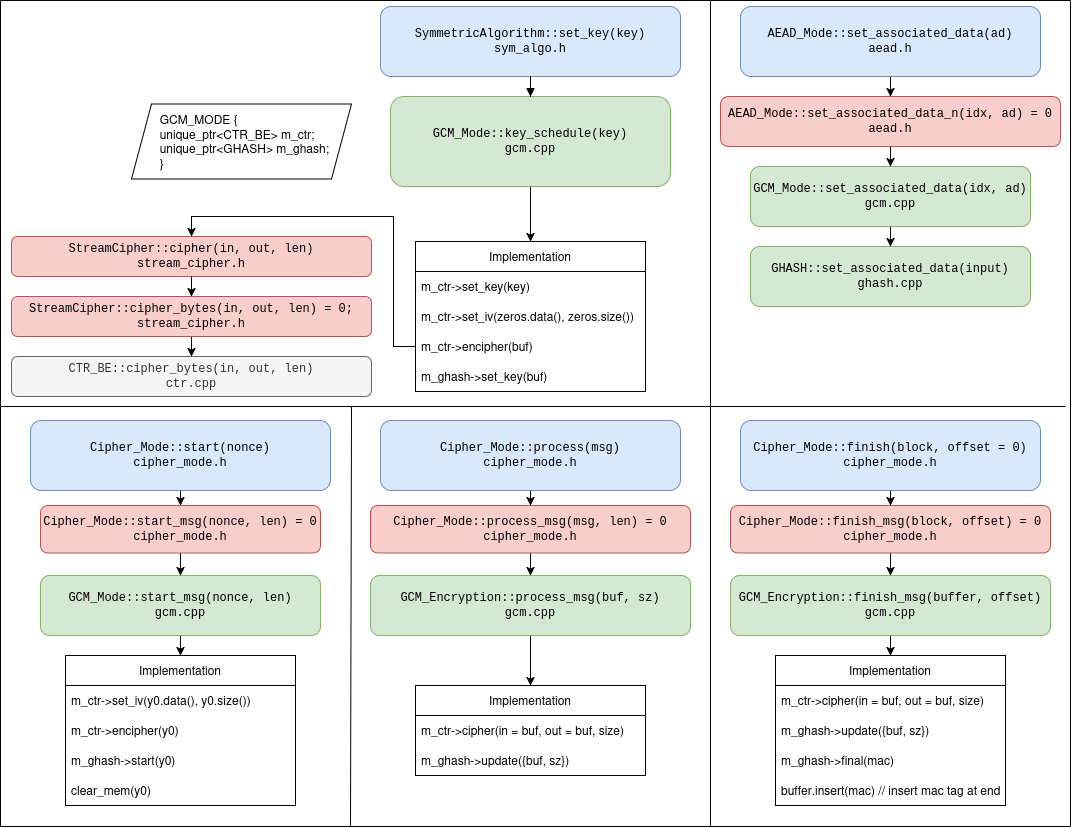

The diagram above was exported from draw.io. Its source (the exported page's mxGraphModel, read from the mxfile embedded in the PNG):
<mxGraphModel dx="1294" dy="915" grid="1" gridSize="10" guides="1" tooltips="1" connect="1" arrows="1" fold="1" page="1" pageScale="1" pageWidth="1169" pageHeight="827" math="0" shadow="0">
  <root>
    <mxCell id="0" />
    <mxCell id="1" parent="0" />
    <mxCell id="XBN_Zx4kwZS0cSvmTOLx-1" parent="1" style="rounded=1;whiteSpace=wrap;html=1;fillColor=#dae8fc;strokeColor=#6c8ebf;fontFamily=Courier New;" value="SymmetricAlgorithm::set_key(key)&lt;br&gt;&lt;div&gt;sym_algo.h&lt;/div&gt;" vertex="1">
      <mxGeometry height="70" width="300" x="380" y="6" as="geometry" />
    </mxCell>
    <mxCell id="XBN_Zx4kwZS0cSvmTOLx-53" edge="1" parent="1" source="XBN_Zx4kwZS0cSvmTOLx-2" style="edgeStyle=orthogonalEdgeStyle;rounded=0;orthogonalLoop=1;jettySize=auto;html=1;entryX=0.5;entryY=0;entryDx=0;entryDy=0;" target="XBN_Zx4kwZS0cSvmTOLx-26">
      <mxGeometry relative="1" as="geometry" />
    </mxCell>
    <mxCell id="XBN_Zx4kwZS0cSvmTOLx-2" parent="1" style="rounded=1;whiteSpace=wrap;html=1;fillColor=#d5e8d4;strokeColor=#82b366;fontFamily=Courier New;" value="GCM_Mode::key_schedule(key)&lt;br&gt;gcm.cpp" vertex="1">
      <mxGeometry height="90" width="280" x="390" y="96" as="geometry" />
    </mxCell>
    <mxCell id="XBN_Zx4kwZS0cSvmTOLx-37" edge="1" parent="1" source="XBN_Zx4kwZS0cSvmTOLx-3" style="edgeStyle=orthogonalEdgeStyle;rounded=0;orthogonalLoop=1;jettySize=auto;html=1;entryX=0.5;entryY=0;entryDx=0;entryDy=0;" target="XBN_Zx4kwZS0cSvmTOLx-36">
      <mxGeometry relative="1" as="geometry" />
    </mxCell>
    <mxCell id="XBN_Zx4kwZS0cSvmTOLx-3" parent="1" style="rounded=1;whiteSpace=wrap;html=1;fillColor=#f8cecc;strokeColor=#b85450;fontFamily=Courier New;" value="StreamCipher::cipher(in, out, len)&lt;br&gt;stream_cipher.h" vertex="1">
      <mxGeometry height="40" width="360" x="11" y="236" as="geometry" />
    </mxCell>
    <mxCell id="XBN_Zx4kwZS0cSvmTOLx-8" edge="1" parent="1" source="XBN_Zx4kwZS0cSvmTOLx-1" style="edgeStyle=orthogonalEdgeStyle;rounded=0;orthogonalLoop=1;jettySize=auto;html=1;endArrow=block;endFill=1;entryX=0.5;entryY=0;entryDx=0;entryDy=0;" target="XBN_Zx4kwZS0cSvmTOLx-2" value="">
      <mxGeometry relative="1" as="geometry">
        <mxPoint x="530" y="116" as="targetPoint" />
      </mxGeometry>
    </mxCell>
    <mxCell id="XBN_Zx4kwZS0cSvmTOLx-26" parent="1" style="swimlane;fontStyle=0;childLayout=stackLayout;horizontal=1;startSize=30;horizontalStack=0;resizeParent=1;resizeParentMax=0;resizeLast=0;collapsible=1;marginBottom=0;whiteSpace=wrap;html=1;" value="Implementation" vertex="1">
      <mxGeometry height="150" width="230" x="415" y="241" as="geometry" />
    </mxCell>
    <mxCell id="XBN_Zx4kwZS0cSvmTOLx-27" parent="XBN_Zx4kwZS0cSvmTOLx-26" style="text;strokeColor=none;fillColor=none;align=left;verticalAlign=middle;spacingLeft=4;spacingRight=4;overflow=hidden;points=[[0,0.5],[1,0.5]];portConstraint=eastwest;rotatable=0;whiteSpace=wrap;html=1;" value="&lt;div&gt;m_ctr-&amp;gt;set_key(key)&lt;/div&gt;" vertex="1">
      <mxGeometry height="30" width="230" y="30" as="geometry" />
    </mxCell>
    <mxCell id="XBN_Zx4kwZS0cSvmTOLx-28" parent="XBN_Zx4kwZS0cSvmTOLx-26" style="text;strokeColor=none;fillColor=none;align=left;verticalAlign=middle;spacingLeft=4;spacingRight=4;overflow=hidden;points=[[0,0.5],[1,0.5]];portConstraint=eastwest;rotatable=0;whiteSpace=wrap;html=1;" value="&lt;div&gt;m_ctr-&amp;gt;set_iv(zeros.data(), zeros.size())&lt;/div&gt;" vertex="1">
      <mxGeometry height="30" width="230" y="60" as="geometry" />
    </mxCell>
    <mxCell id="XBN_Zx4kwZS0cSvmTOLx-30" parent="XBN_Zx4kwZS0cSvmTOLx-26" style="text;strokeColor=none;fillColor=none;align=left;verticalAlign=middle;spacingLeft=4;spacingRight=4;overflow=hidden;points=[[0,0.5],[1,0.5]];portConstraint=eastwest;rotatable=0;whiteSpace=wrap;html=1;" value="m_ctr-&amp;gt;encipher(buf)" vertex="1">
      <mxGeometry height="30" width="230" y="90" as="geometry" />
    </mxCell>
    <mxCell id="XBN_Zx4kwZS0cSvmTOLx-29" parent="XBN_Zx4kwZS0cSvmTOLx-26" style="text;strokeColor=none;fillColor=none;align=left;verticalAlign=middle;spacingLeft=4;spacingRight=4;overflow=hidden;points=[[0,0.5],[1,0.5]];portConstraint=eastwest;rotatable=0;whiteSpace=wrap;html=1;" value="m_ghash-&amp;gt;set_key(buf)" vertex="1">
      <mxGeometry height="30" width="230" y="120" as="geometry" />
    </mxCell>
    <mxCell id="XBN_Zx4kwZS0cSvmTOLx-31" parent="1" style="shape=parallelogram;perimeter=parallelogramPerimeter;whiteSpace=wrap;html=1;fixedSize=1;align=left;" value="&lt;div align=&quot;left&quot;&gt;&lt;span style=&quot;white-space: pre;&quot;&gt;&#09;&lt;/span&gt;GCM_MODE {&lt;br&gt;&lt;span style=&quot;white-space: pre;&quot;&gt;&#09;&lt;/span&gt;unique_ptr&amp;lt;CTR_BE&amp;gt; m_ctr;&lt;br&gt;&lt;span style=&quot;white-space: pre;&quot;&gt;&#09;&lt;/span&gt;unique_ptr&amp;lt;GHASH&amp;gt; m_ghash;&lt;br&gt;&lt;span style=&quot;white-space: pre;&quot;&gt;&#09;&lt;/span&gt;}&lt;/div&gt;" vertex="1">
      <mxGeometry height="75" width="220" x="131" y="103.5" as="geometry" />
    </mxCell>
    <mxCell id="XBN_Zx4kwZS0cSvmTOLx-35" edge="1" parent="1" source="XBN_Zx4kwZS0cSvmTOLx-30" style="edgeStyle=orthogonalEdgeStyle;rounded=0;orthogonalLoop=1;jettySize=auto;html=1;entryX=0.5;entryY=0;entryDx=0;entryDy=0;" target="XBN_Zx4kwZS0cSvmTOLx-3">
      <mxGeometry relative="1" as="geometry" />
    </mxCell>
    <mxCell id="XBN_Zx4kwZS0cSvmTOLx-40" edge="1" parent="1" source="XBN_Zx4kwZS0cSvmTOLx-36" style="edgeStyle=orthogonalEdgeStyle;rounded=0;orthogonalLoop=1;jettySize=auto;html=1;exitX=0.5;exitY=1;exitDx=0;exitDy=0;entryX=0.5;entryY=0;entryDx=0;entryDy=0;" target="XBN_Zx4kwZS0cSvmTOLx-39">
      <mxGeometry relative="1" as="geometry" />
    </mxCell>
    <mxCell id="XBN_Zx4kwZS0cSvmTOLx-36" parent="1" style="rounded=1;whiteSpace=wrap;html=1;fillColor=#f8cecc;strokeColor=#b85450;fontFamily=Courier New;" value="StreamCipher::cipher_bytes(in, out, len) = 0;&lt;br&gt;stream_cipher.h" vertex="1">
      <mxGeometry height="40" width="360" x="11" y="296" as="geometry" />
    </mxCell>
    <mxCell id="XBN_Zx4kwZS0cSvmTOLx-39" parent="1" style="rounded=1;whiteSpace=wrap;html=1;fillColor=#f5f5f5;strokeColor=#666666;fontFamily=Courier New;fontColor=#333333;" value="CTR_BE::cipher_bytes(in, out, len)&lt;br&gt;ctr.cpp" vertex="1">
      <mxGeometry height="40" width="360" x="11" y="356" as="geometry" />
    </mxCell>
    <mxCell id="XBN_Zx4kwZS0cSvmTOLx-45" edge="1" parent="1" source="XBN_Zx4kwZS0cSvmTOLx-43" style="edgeStyle=orthogonalEdgeStyle;rounded=0;orthogonalLoop=1;jettySize=auto;html=1;entryX=0.5;entryY=0;entryDx=0;entryDy=0;" target="XBN_Zx4kwZS0cSvmTOLx-44">
      <mxGeometry relative="1" as="geometry" />
    </mxCell>
    <mxCell id="XBN_Zx4kwZS0cSvmTOLx-43" parent="1" style="rounded=1;whiteSpace=wrap;html=1;fillColor=#dae8fc;strokeColor=#6c8ebf;fontFamily=Courier New;" value="AEAD_Mode::set_associated_data(ad)&lt;br&gt;&lt;div&gt;aead.h&lt;/div&gt;" vertex="1">
      <mxGeometry height="70" width="300" x="740" y="6" as="geometry" />
    </mxCell>
    <mxCell id="XBN_Zx4kwZS0cSvmTOLx-49" edge="1" parent="1" source="XBN_Zx4kwZS0cSvmTOLx-44" style="edgeStyle=orthogonalEdgeStyle;rounded=0;orthogonalLoop=1;jettySize=auto;html=1;exitX=0.5;exitY=1;exitDx=0;exitDy=0;entryX=0.5;entryY=0;entryDx=0;entryDy=0;" target="XBN_Zx4kwZS0cSvmTOLx-48">
      <mxGeometry relative="1" as="geometry" />
    </mxCell>
    <mxCell id="XBN_Zx4kwZS0cSvmTOLx-44" parent="1" style="rounded=1;whiteSpace=wrap;html=1;fillColor=#f8cecc;strokeColor=#b85450;fontFamily=Courier New;" value="AEAD_Mode::set_associated_data_n(idx, ad) = 0&lt;br&gt;aead.h" vertex="1">
      <mxGeometry height="50" width="340" x="720" y="96" as="geometry" />
    </mxCell>
    <mxCell id="XBN_Zx4kwZS0cSvmTOLx-50" edge="1" parent="1" source="XBN_Zx4kwZS0cSvmTOLx-48" style="edgeStyle=orthogonalEdgeStyle;rounded=0;orthogonalLoop=1;jettySize=auto;html=1;exitX=0.5;exitY=1;exitDx=0;exitDy=0;entryX=0.5;entryY=0;entryDx=0;entryDy=0;" target="XBN_Zx4kwZS0cSvmTOLx-51">
      <mxGeometry relative="1" as="geometry">
        <mxPoint x="890" y="246" as="targetPoint" />
      </mxGeometry>
    </mxCell>
    <mxCell id="XBN_Zx4kwZS0cSvmTOLx-48" parent="1" style="rounded=1;whiteSpace=wrap;html=1;fillColor=#d5e8d4;strokeColor=#82b366;fontFamily=Courier New;" value="GCM_Mode::set_associated_data(idx, ad)&lt;br&gt;gcm.cpp" vertex="1">
      <mxGeometry height="60" width="280" x="750" y="166" as="geometry" />
    </mxCell>
    <mxCell id="XBN_Zx4kwZS0cSvmTOLx-51" parent="1" style="rounded=1;whiteSpace=wrap;html=1;fillColor=#d5e8d4;strokeColor=#82b366;fontFamily=Courier New;" value="GHASH::set_associated_data(input)&lt;br&gt;ghash.cpp" vertex="1">
      <mxGeometry height="60" width="280" x="750" y="246" as="geometry" />
    </mxCell>
    <mxCell id="XBN_Zx4kwZS0cSvmTOLx-52" edge="1" parent="1" style="endArrow=none;html=1;rounded=0;" value="">
      <mxGeometry height="50" relative="1" width="50" as="geometry">
        <mxPoint y="406" as="sourcePoint" />
        <mxPoint x="1065" y="406" as="targetPoint" />
      </mxGeometry>
    </mxCell>
    <mxCell id="XBN_Zx4kwZS0cSvmTOLx-58" edge="1" parent="1" source="XBN_Zx4kwZS0cSvmTOLx-55" style="edgeStyle=orthogonalEdgeStyle;rounded=0;orthogonalLoop=1;jettySize=auto;html=1;exitX=0.5;exitY=1;exitDx=0;exitDy=0;entryX=0.5;entryY=0;entryDx=0;entryDy=0;" target="XBN_Zx4kwZS0cSvmTOLx-57">
      <mxGeometry relative="1" as="geometry" />
    </mxCell>
    <mxCell id="XBN_Zx4kwZS0cSvmTOLx-55" parent="1" style="rounded=1;whiteSpace=wrap;html=1;fillColor=#dae8fc;strokeColor=#6c8ebf;fontFamily=Courier New;" value="Cipher_Mode::start(nonce)&lt;br&gt;&lt;div&gt;cipher_mode.h&lt;/div&gt;" vertex="1">
      <mxGeometry height="70" width="300" x="30" y="420" as="geometry" />
    </mxCell>
    <mxCell id="XBN_Zx4kwZS0cSvmTOLx-61" edge="1" parent="1" source="XBN_Zx4kwZS0cSvmTOLx-57" style="edgeStyle=orthogonalEdgeStyle;rounded=0;orthogonalLoop=1;jettySize=auto;html=1;" target="XBN_Zx4kwZS0cSvmTOLx-60">
      <mxGeometry relative="1" as="geometry" />
    </mxCell>
    <mxCell id="XBN_Zx4kwZS0cSvmTOLx-57" parent="1" style="rounded=1;whiteSpace=wrap;html=1;fillColor=#f8cecc;strokeColor=#b85450;fontFamily=Courier New;" value="Cipher_Mode::start_msg(nonce, len) = 0&lt;br&gt;cipher_mode.h" vertex="1">
      <mxGeometry height="47.5" width="280" x="40" y="505" as="geometry" />
    </mxCell>
    <mxCell id="XBN_Zx4kwZS0cSvmTOLx-76" edge="1" parent="1" source="XBN_Zx4kwZS0cSvmTOLx-60" style="edgeStyle=orthogonalEdgeStyle;rounded=0;orthogonalLoop=1;jettySize=auto;html=1;" target="XBN_Zx4kwZS0cSvmTOLx-62">
      <mxGeometry relative="1" as="geometry" />
    </mxCell>
    <mxCell id="XBN_Zx4kwZS0cSvmTOLx-60" parent="1" style="rounded=1;whiteSpace=wrap;html=1;fillColor=#d5e8d4;strokeColor=#82b366;fontFamily=Courier New;" value="GCM_Mode::start_msg(nonce, len)&lt;br&gt;gcm.cpp" vertex="1">
      <mxGeometry height="60" width="280" x="40" y="575" as="geometry" />
    </mxCell>
    <mxCell id="XBN_Zx4kwZS0cSvmTOLx-62" parent="1" style="swimlane;fontStyle=0;childLayout=stackLayout;horizontal=1;startSize=30;horizontalStack=0;resizeParent=1;resizeParentMax=0;resizeLast=0;collapsible=1;marginBottom=0;whiteSpace=wrap;html=1;" value="Implementation" vertex="1">
      <mxGeometry height="150" width="230" x="65" y="655" as="geometry" />
    </mxCell>
    <mxCell id="XBN_Zx4kwZS0cSvmTOLx-63" parent="XBN_Zx4kwZS0cSvmTOLx-62" style="text;strokeColor=none;fillColor=none;align=left;verticalAlign=middle;spacingLeft=4;spacingRight=4;overflow=hidden;points=[[0,0.5],[1,0.5]];portConstraint=eastwest;rotatable=0;whiteSpace=wrap;html=1;" value="&lt;div&gt;m_ctr-&amp;gt;set_iv(y0.data(), y0.size())&lt;/div&gt;" vertex="1">
      <mxGeometry height="30" width="230" y="30" as="geometry" />
    </mxCell>
    <mxCell id="XBN_Zx4kwZS0cSvmTOLx-65" parent="XBN_Zx4kwZS0cSvmTOLx-62" style="text;strokeColor=none;fillColor=none;align=left;verticalAlign=middle;spacingLeft=4;spacingRight=4;overflow=hidden;points=[[0,0.5],[1,0.5]];portConstraint=eastwest;rotatable=0;whiteSpace=wrap;html=1;" value="m_ctr-&amp;gt;encipher(y0)" vertex="1">
      <mxGeometry height="30" width="230" y="60" as="geometry" />
    </mxCell>
    <mxCell id="XBN_Zx4kwZS0cSvmTOLx-72" parent="XBN_Zx4kwZS0cSvmTOLx-62" style="text;strokeColor=none;fillColor=none;align=left;verticalAlign=middle;spacingLeft=4;spacingRight=4;overflow=hidden;points=[[0,0.5],[1,0.5]];portConstraint=eastwest;rotatable=0;whiteSpace=wrap;html=1;" value="m_ghash-&amp;gt;start(y0)" vertex="1">
      <mxGeometry height="30" width="230" y="90" as="geometry" />
    </mxCell>
    <mxCell id="XBN_Zx4kwZS0cSvmTOLx-66" parent="XBN_Zx4kwZS0cSvmTOLx-62" style="text;strokeColor=none;fillColor=none;align=left;verticalAlign=middle;spacingLeft=4;spacingRight=4;overflow=hidden;points=[[0,0.5],[1,0.5]];portConstraint=eastwest;rotatable=0;whiteSpace=wrap;html=1;" value="clear_mem(y0)" vertex="1">
      <mxGeometry height="30" width="230" y="120" as="geometry" />
    </mxCell>
    <mxCell id="XBN_Zx4kwZS0cSvmTOLx-86" edge="1" parent="1" source="XBN_Zx4kwZS0cSvmTOLx-75" style="edgeStyle=orthogonalEdgeStyle;rounded=0;orthogonalLoop=1;jettySize=auto;html=1;entryX=0.5;entryY=0;entryDx=0;entryDy=0;" target="XBN_Zx4kwZS0cSvmTOLx-78">
      <mxGeometry relative="1" as="geometry" />
    </mxCell>
    <mxCell id="XBN_Zx4kwZS0cSvmTOLx-75" parent="1" style="rounded=1;whiteSpace=wrap;html=1;fillColor=#dae8fc;strokeColor=#6c8ebf;fontFamily=Courier New;" value="Cipher_Mode::finish(block, offset = 0)&lt;br&gt;&lt;div&gt;cipher_mode.h&lt;/div&gt;" vertex="1">
      <mxGeometry height="70" width="300" x="740" y="420" as="geometry" />
    </mxCell>
    <mxCell id="XBN_Zx4kwZS0cSvmTOLx-77" edge="1" parent="1" source="XBN_Zx4kwZS0cSvmTOLx-78" style="edgeStyle=orthogonalEdgeStyle;rounded=0;orthogonalLoop=1;jettySize=auto;html=1;" target="XBN_Zx4kwZS0cSvmTOLx-80">
      <mxGeometry relative="1" as="geometry" />
    </mxCell>
    <mxCell id="XBN_Zx4kwZS0cSvmTOLx-78" parent="1" style="rounded=1;whiteSpace=wrap;html=1;fillColor=#f8cecc;strokeColor=#b85450;fontFamily=Courier New;" value="Cipher_Mode::finish_msg(block, offset) = 0&lt;br&gt;cipher_mode.h" vertex="1">
      <mxGeometry height="47.5" width="320" x="730" y="505" as="geometry" />
    </mxCell>
    <mxCell id="XBN_Zx4kwZS0cSvmTOLx-79" edge="1" parent="1" source="XBN_Zx4kwZS0cSvmTOLx-80" style="edgeStyle=orthogonalEdgeStyle;rounded=0;orthogonalLoop=1;jettySize=auto;html=1;" target="XBN_Zx4kwZS0cSvmTOLx-81">
      <mxGeometry relative="1" as="geometry" />
    </mxCell>
    <mxCell id="XBN_Zx4kwZS0cSvmTOLx-80" parent="1" style="rounded=1;whiteSpace=wrap;html=1;fillColor=#d5e8d4;strokeColor=#82b366;fontFamily=Courier New;" value="GCM_Encryption::finish_msg(buffer, offset)&lt;br&gt;gcm.cpp" vertex="1">
      <mxGeometry height="60" width="320" x="730" y="575" as="geometry" />
    </mxCell>
    <mxCell id="XBN_Zx4kwZS0cSvmTOLx-81" parent="1" style="swimlane;fontStyle=0;childLayout=stackLayout;horizontal=1;startSize=30;horizontalStack=0;resizeParent=1;resizeParentMax=0;resizeLast=0;collapsible=1;marginBottom=0;whiteSpace=wrap;html=1;" value="Implementation" vertex="1">
      <mxGeometry height="150" width="230" x="775" y="655" as="geometry" />
    </mxCell>
    <mxCell id="XBN_Zx4kwZS0cSvmTOLx-82" parent="XBN_Zx4kwZS0cSvmTOLx-81" style="text;strokeColor=none;fillColor=none;align=left;verticalAlign=middle;spacingLeft=4;spacingRight=4;overflow=hidden;points=[[0,0.5],[1,0.5]];portConstraint=eastwest;rotatable=0;whiteSpace=wrap;html=1;" value="&lt;div&gt;m_ctr-&amp;gt;cipher(in = buf, out = buf, size)&lt;/div&gt;" vertex="1">
      <mxGeometry height="30" width="230" y="30" as="geometry" />
    </mxCell>
    <mxCell id="XBN_Zx4kwZS0cSvmTOLx-83" parent="XBN_Zx4kwZS0cSvmTOLx-81" style="text;strokeColor=none;fillColor=none;align=left;verticalAlign=middle;spacingLeft=4;spacingRight=4;overflow=hidden;points=[[0,0.5],[1,0.5]];portConstraint=eastwest;rotatable=0;whiteSpace=wrap;html=1;" value="m_ghash-&amp;gt;update({buf, sz})" vertex="1">
      <mxGeometry height="30" width="230" y="60" as="geometry" />
    </mxCell>
    <mxCell id="XBN_Zx4kwZS0cSvmTOLx-84" parent="XBN_Zx4kwZS0cSvmTOLx-81" style="text;strokeColor=none;fillColor=none;align=left;verticalAlign=middle;spacingLeft=4;spacingRight=4;overflow=hidden;points=[[0,0.5],[1,0.5]];portConstraint=eastwest;rotatable=0;whiteSpace=wrap;html=1;" value="m_ghash-&amp;gt;final(mac)" vertex="1">
      <mxGeometry height="30" width="230" y="90" as="geometry" />
    </mxCell>
    <mxCell id="XBN_Zx4kwZS0cSvmTOLx-85" parent="XBN_Zx4kwZS0cSvmTOLx-81" style="text;strokeColor=none;fillColor=none;align=left;verticalAlign=middle;spacingLeft=4;spacingRight=4;overflow=hidden;points=[[0,0.5],[1,0.5]];portConstraint=eastwest;rotatable=0;whiteSpace=wrap;html=1;" value="buffer.insert(mac) // insert mac tag at end" vertex="1">
      <mxGeometry height="30" width="230" y="120" as="geometry" />
    </mxCell>
    <mxCell id="XBN_Zx4kwZS0cSvmTOLx-88" edge="1" parent="1" style="endArrow=none;html=1;rounded=0;" value="">
      <mxGeometry height="50" relative="1" width="50" as="geometry">
        <mxPoint x="710" as="sourcePoint" />
        <mxPoint x="710" y="826" as="targetPoint" />
      </mxGeometry>
    </mxCell>
    <mxCell id="XBN_Zx4kwZS0cSvmTOLx-89" edge="1" parent="1" style="endArrow=none;html=1;rounded=0;" value="">
      <mxGeometry height="50" relative="1" width="50" as="geometry">
        <mxPoint x="1070" as="sourcePoint" />
        <mxPoint x="1070" y="826" as="targetPoint" />
      </mxGeometry>
    </mxCell>
    <mxCell id="XBN_Zx4kwZS0cSvmTOLx-90" edge="1" parent="1" style="endArrow=none;html=1;rounded=0;" value="">
      <mxGeometry height="50" relative="1" width="50" as="geometry">
        <mxPoint as="sourcePoint" />
        <mxPoint y="826" as="targetPoint" />
      </mxGeometry>
    </mxCell>
    <mxCell id="XBN_Zx4kwZS0cSvmTOLx-91" edge="1" parent="1" style="endArrow=none;html=1;rounded=0;" value="">
      <mxGeometry height="50" relative="1" width="50" as="geometry">
        <mxPoint y="826" as="sourcePoint" />
        <mxPoint x="1070" y="826" as="targetPoint" />
      </mxGeometry>
    </mxCell>
    <mxCell id="XBN_Zx4kwZS0cSvmTOLx-93" edge="1" parent="1" source="XBN_Zx4kwZS0cSvmTOLx-94" style="edgeStyle=orthogonalEdgeStyle;rounded=0;orthogonalLoop=1;jettySize=auto;html=1;entryX=0.5;entryY=0;entryDx=0;entryDy=0;" target="XBN_Zx4kwZS0cSvmTOLx-96">
      <mxGeometry relative="1" as="geometry" />
    </mxCell>
    <mxCell id="XBN_Zx4kwZS0cSvmTOLx-94" parent="1" style="rounded=1;whiteSpace=wrap;html=1;fillColor=#dae8fc;strokeColor=#6c8ebf;fontFamily=Courier New;" value="Cipher_Mode::process(msg)&lt;br&gt;&lt;div&gt;cipher_mode.h&lt;/div&gt;" vertex="1">
      <mxGeometry height="70" width="300" x="380" y="420" as="geometry" />
    </mxCell>
    <mxCell id="XBN_Zx4kwZS0cSvmTOLx-95" edge="1" parent="1" source="XBN_Zx4kwZS0cSvmTOLx-96" style="edgeStyle=orthogonalEdgeStyle;rounded=0;orthogonalLoop=1;jettySize=auto;html=1;" target="XBN_Zx4kwZS0cSvmTOLx-98">
      <mxGeometry relative="1" as="geometry" />
    </mxCell>
    <mxCell id="XBN_Zx4kwZS0cSvmTOLx-96" parent="1" style="rounded=1;whiteSpace=wrap;html=1;fillColor=#f8cecc;strokeColor=#b85450;fontFamily=Courier New;" value="Cipher_Mode::process_msg(msg, len) = 0&lt;br&gt;cipher_mode.h" vertex="1">
      <mxGeometry height="47.5" width="320" x="370" y="505" as="geometry" />
    </mxCell>
    <mxCell id="XBN_Zx4kwZS0cSvmTOLx-97" edge="1" parent="1" source="XBN_Zx4kwZS0cSvmTOLx-98" style="edgeStyle=orthogonalEdgeStyle;rounded=0;orthogonalLoop=1;jettySize=auto;html=1;" target="XBN_Zx4kwZS0cSvmTOLx-99">
      <mxGeometry relative="1" as="geometry" />
    </mxCell>
    <mxCell id="XBN_Zx4kwZS0cSvmTOLx-98" parent="1" style="rounded=1;whiteSpace=wrap;html=1;fillColor=#d5e8d4;strokeColor=#82b366;fontFamily=Courier New;" value="GCM_Encryption::process_msg(buf, sz)&lt;br&gt;gcm.cpp" vertex="1">
      <mxGeometry height="60" width="320" x="370" y="575" as="geometry" />
    </mxCell>
    <mxCell id="XBN_Zx4kwZS0cSvmTOLx-99" parent="1" style="swimlane;fontStyle=0;childLayout=stackLayout;horizontal=1;startSize=30;horizontalStack=0;resizeParent=1;resizeParentMax=0;resizeLast=0;collapsible=1;marginBottom=0;whiteSpace=wrap;html=1;" value="Implementation" vertex="1">
      <mxGeometry height="90" width="230" x="415" y="685" as="geometry" />
    </mxCell>
    <mxCell id="XBN_Zx4kwZS0cSvmTOLx-100" parent="XBN_Zx4kwZS0cSvmTOLx-99" style="text;strokeColor=none;fillColor=none;align=left;verticalAlign=middle;spacingLeft=4;spacingRight=4;overflow=hidden;points=[[0,0.5],[1,0.5]];portConstraint=eastwest;rotatable=0;whiteSpace=wrap;html=1;" value="&lt;div&gt;m_ctr-&amp;gt;cipher(in = buf, out = buf, size)&lt;/div&gt;" vertex="1">
      <mxGeometry height="30" width="230" y="30" as="geometry" />
    </mxCell>
    <mxCell id="XBN_Zx4kwZS0cSvmTOLx-101" parent="XBN_Zx4kwZS0cSvmTOLx-99" style="text;strokeColor=none;fillColor=none;align=left;verticalAlign=middle;spacingLeft=4;spacingRight=4;overflow=hidden;points=[[0,0.5],[1,0.5]];portConstraint=eastwest;rotatable=0;whiteSpace=wrap;html=1;" value="m_ghash-&amp;gt;update({buf, sz})" vertex="1">
      <mxGeometry height="30" width="230" y="60" as="geometry" />
    </mxCell>
    <mxCell id="XBN_Zx4kwZS0cSvmTOLx-105" edge="1" parent="1" style="endArrow=none;html=1;rounded=0;" value="">
      <mxGeometry height="50" relative="1" width="50" as="geometry">
        <mxPoint x="351" y="406" as="sourcePoint" />
        <mxPoint x="350" y="826" as="targetPoint" />
      </mxGeometry>
    </mxCell>
    <mxCell id="XBN_Zx4kwZS0cSvmTOLx-106" edge="1" parent="1" style="endArrow=none;html=1;rounded=0;" value="">
      <mxGeometry height="50" relative="1" width="50" as="geometry">
        <mxPoint as="sourcePoint" />
        <mxPoint x="1070" as="targetPoint" />
      </mxGeometry>
    </mxCell>
  </root>
</mxGraphModel>